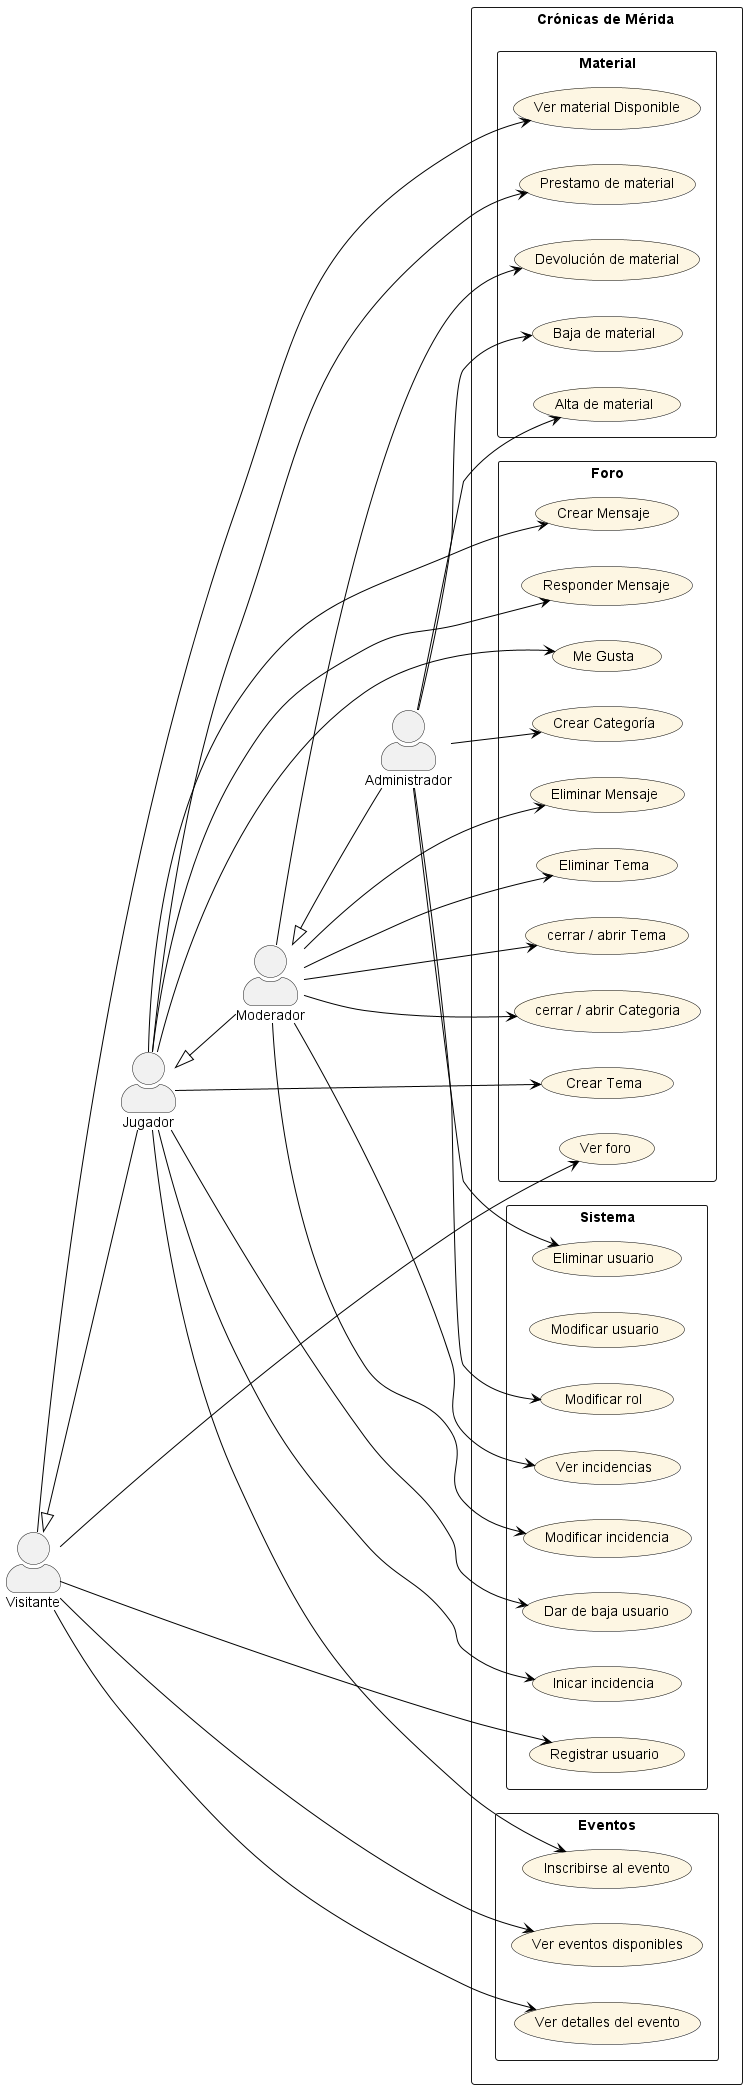

The diagram above was rendered by PlantUML. Its source (embedded in the PNG):
@startuml

left to right direction
skinparam packageStyle rectangle
skinparam actorStyle awesome
skinparam usecase {
  BackgroundColor #FDF6E3
  BorderColor black
  ArrowColor black
}

actor Visitante
actor Jugador
actor Moderador
actor Administrador

Visitante <|-- Jugador
Jugador <|-- Moderador

Moderador <|-- Administrador

rectangle "Crónicas de Mérida " {
     
     package "Eventos" { 
        usecase UC1 as "Ver eventos disponibles"
        usecase UC2 as "Ver detalles del evento"
        usecase UC3 as "Inscribirse al evento"
        }
     
     package "Material"{
        usecase UC4 as "Ver material Disponible"
        usecase UC5 as "Prestamo de material"
        usecase UC6 as "Devolución de material"
        usecase UC7 as "Alta de material"
        usecase UC8 as "Baja de material"
     }

     package "Foro" {
        usecase UC9 as "Ver foro"
        usecase UC10 as "Crear Categoría"
        usecase UC11 as "Crear Tema"
        usecase UC12 as "Crear Mensaje"
        usecase UC13 as "Responder Mensaje"
        usecase UC14 as "Eliminar Mensaje"
        usecase UC15 as "Eliminar Tema"
        usecase UC16 as "cerrar / abrir Tema"
        usecase UC17 as "cerrar / abrir Categoria"
        usecase UC26 as "Me Gusta"
        }

        package "Sistema" {
        usecase UC18 as "Registrar usuario"
        usecase UC19 as "Modificar usuario"
        usecase UC20 as "Eliminar usuario"
        usecase UC21 as "Modificar rol"
        usecase UC22 as "Dar de baja usuario"
        usecase UC23 as "Inicar incidencia"
        usecase UC24 as "Ver incidencias"
        usecase UC25 as "Modificar incidencia"
}

    Visitante --> UC1
    Visitante --> UC2
    Visitante --> UC4
    Visitante --> UC9
    Visitante --> UC18

    Jugador --> UC3
    Jugador --> UC5
    Jugador --> UC11
    Jugador --> UC12
    Jugador --> UC13

    Jugador --> UC26
    Jugador --> UC22
    Jugador --> UC23    

    Moderador --> UC6
    Moderador --> UC14
    Moderador --> UC15
    Moderador --> UC16
    Moderador --> UC17
    Moderador --> UC24
    Moderador --> UC25

    Administrador --> UC7
    Administrador --> UC8
    Administrador --> UC10
    Administrador --> UC20
    Administrador --> UC21
   

@enduml